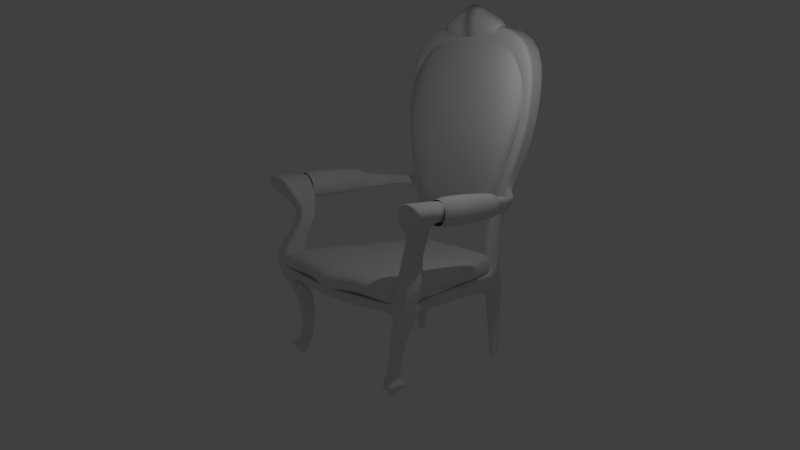 # Source: fancy-chair.blend  (saved by Blender 2.79.4; exported with 4.5.12 LTS)
import bpy
from mathutils import Matrix  # noqa: F401  (used for matrix-valued properties, if any)

bpy.ops.wm.read_factory_settings(use_empty=True)
scene = bpy.context.scene
scene.name = 'Scene'

# ---- collections
col_collection_1 = bpy.data.collections.new('Collection 1'); scene.collection.children.link(col_collection_1)
col_collection_2 = bpy.data.collections.new('Collection 2'); scene.collection.children.link(col_collection_2)
col_collection_2.hide_render = True
col_collection_2.hide_viewport = True

# ---- world
world_world = bpy.data.worlds.new('World'); scene.world = world_world
world_world.color = (0.05088, 0.05088, 0.05088)
world_world.use_sun_shadow = False
world_world.sun_shadow_jitter_overblur = 0.0
world_world.cycles.sampling_method = 'MANUAL'

# ---- cameras
cam_camera = bpy.data.cameras.new('Camera')
cam_camera.clip_end = 100.0
cam_camera.lens = 35.0
cam_camera.sensor_width = 32.0
cam_camera.sensor_height = 18.0
cam_camera.ortho_scale = 7.314
cam_camera.dof.focus_distance = 0.0
cam_camera.dof.aperture_fstop = 128.0

# ---- lights
light_lamp = bpy.data.lights.new('Lamp', 'POINT')
light_lamp.transmission_factor = 0.0
light_lamp.cutoff_distance = 30.0
light_lamp.energy = 100.0
light_lamp.shadow_buffer_clip_start = 1.001
light_lamp.shadow_soft_size = 0.1
light_lamp.shadow_maximum_resolution = 0.006
light_lamp.use_absolute_resolution = True

# ---- meshes
me_sphere_001 = bpy.data.meshes.new('Sphere.001')
me_sphere_001.from_pydata([], [], [])
me_sphere_001.use_remesh_preserve_volume = False
me_sphere_001.use_remesh_preserve_attributes = False
me_sphere_001.use_mirror_vertex_groups = False
me_sphere_001.update()
me_cube_002 = bpy.data.meshes.new('Cube.002')
me_cube_002.from_pydata([(0.0, 1.515, 4.395), (1.517, -1.182, -1.054), (1.517, -1.226, -0.4319), (0.7646, 1.167, -1.0), (0.7646, 1.167, -0.355), (0.0, 1.167, -1.0), (0.0, 1.167, -0.355), (1.019, 0.05505, -0.9948), (1.019, 0.05063, -0.3522), (0.0, -1.348, -1.0), (0.0, -1.348, -0.355), (0.0, 0.04324, -0.355), (0.0, 0.04324, -1.0), (0.0, 1.357, 2.827), (0.4002, 1.167, -0.355), (0.7646, 1.167, -0.7304), (0.9262, 0.6184, -1.0), (1.129, -0.4224, -0.2696), (1.517, -1.191, -0.7884), (0.5993, -1.037, -0.952), (0.0, 1.033, 2.827), (0.4002, 1.167, -1.0), (1.129, -0.3972, -0.9011), (0.9262, 0.6184, -0.355), (0.5393, -1.188, -0.3156), (0.0, -0.57, -0.355), (0.0, 0.6184, -0.355), (0.5057, 0.04667, -0.355), (0.0, -0.57, -1.0), (0.0, 0.6184, -1.0), (0.5057, 0.04667, -1.0), (0.0, -1.348, -0.7304), (1.019, 0.05418, -0.7256), (0.0, 1.167, -0.7304), (0.0, 1.712, 6.187), (0.0, 1.051, 0.8597), (0.0, 1.389, 6.303), (0.402, 1.167, -0.7304), (0.9262, 0.6184, -0.7304), (1.129, -0.4017, -0.6339), (0.5393, -1.175, -0.6839), (0.4653, 0.6184, -1.0), (0.4653, 0.6184, -0.355), (0.5548, -0.5675, -0.3414), (0.5548, -0.5583, -0.9815), (0.7726, 1.092, -1.0), (0.7726, 1.092, -0.355), (0.0, 1.092, -0.355), (0.0, 1.092, -1.0), (0.0, 1.345, 0.8597), (0.7726, 1.092, -0.7304), (0.4025, 1.092, -1.0), (0.4025, 1.092, -0.355), (0.8486, 1.389, 5.878), (0.8486, 1.712, 5.852), (0.6692, 1.051, 0.8597), (0.6833, 1.345, 0.8597), (1.001, 1.039, 2.817), (1.047, 1.369, 2.797), (0.2967, 1.345, 0.8597), (1.185, 1.526, 4.377), (0.5047, 1.389, 6.245), (0.2967, 1.051, 0.8597), (1.161, 1.203, 4.377), (0.5047, 1.712, 6.162), (0.4083, 1.357, 2.827), (0.4083, 1.033, 2.827), (0.4784, 1.515, 4.395), (0.4784, 1.192, 4.395), (0.8817, 1.357, 1.693), (0.3386, 1.033, 1.693), (0.3458, 1.357, 1.693), (0.8214, 1.033, 1.693), (1.409, -0.4482, 0.9972), (1.207, -0.4482, 1.263), (1.207, -0.4482, 1.793), (1.409, -0.4482, 2.059), (1.611, -0.4482, 1.793), (1.611, -0.4482, 1.263), (1.388, 0.4655, 1.073), (1.245, 0.4655, 1.291), (1.245, 0.4655, 1.727), (1.388, 0.4655, 1.945), (1.532, 0.4655, 1.727), (1.532, 0.4655, 1.291), (1.409, -0.5749, 1.116), (1.208, -0.5515, 1.296), (1.248, -0.5749, 1.748), (1.409, -0.5749, 1.958), (1.569, -0.578, 1.798), (1.569, -0.5749, 1.327), (1.341, 0.508, 1.113), (1.252, 0.5058, 1.319), (1.299, 0.5188, 1.67), (1.395, 0.5237, 1.776), (1.487, 0.5032, 1.662), (1.451, 0.51, 1.257), (0.0, 1.192, 4.395), (0.0, 1.033, 1.693), (0.0, 1.357, 1.693)], [], [(37, 33, 6, 14), (39, 32, 8, 17), (44, 22, 1, 19), (43, 25, 10, 24), (42, 26, 11, 27), (41, 16, 7, 30), (18, 2, 24, 40), (50, 46, 23, 38), (64, 67, 0, 34), (66, 68, 97, 20), (61, 64, 34, 36), (59, 62, 35, 49), (8, 32, 38, 23), (21, 37, 15, 3), (5, 33, 37, 21), (10, 31, 40, 24), (16, 38, 32, 7), (45, 50, 38, 16), (22, 39, 18, 1), (7, 32, 39, 22), (19, 40, 31, 9), (1, 18, 40, 19), (29, 41, 30, 12), (48, 51, 41, 29), (51, 45, 16, 41), (23, 42, 27, 8), (46, 52, 42, 23), (52, 47, 26, 42), (17, 43, 24, 2), (8, 27, 43, 17), (27, 11, 25, 43), (28, 44, 19, 9), (12, 30, 44, 28), (30, 7, 22, 44), (39, 17, 2, 18), (37, 14, 4, 15), (46, 50, 15, 4), (14, 6, 47, 52), (4, 14, 52, 46), (21, 3, 45, 51), (5, 21, 51, 48), (3, 15, 50, 45), (68, 61, 36, 97), (57, 58, 60, 63), (68, 63, 53, 61), (69, 71, 65, 58), (53, 54, 64, 61), (56, 69, 72, 55), (69, 58, 57, 72), (62, 59, 56, 55), (63, 60, 54, 53), (70, 72, 57, 66), (60, 67, 64, 54), (58, 65, 67, 60), (66, 57, 63, 68), (59, 71, 69, 56), (55, 72, 70, 62), (78, 84, 83, 77), (76, 82, 81, 75), (74, 80, 79, 73), (73, 79, 84, 78), (77, 83, 82, 76), (75, 81, 80, 74), (78, 77, 89, 90), (76, 75, 87, 88), (74, 73, 85, 86), (73, 78, 90, 85), (77, 76, 88, 89), (75, 74, 86, 87), (84, 79, 91, 96), (82, 83, 95, 94), (80, 81, 93, 92), (83, 84, 96, 95), (81, 82, 94, 93), (79, 80, 92, 91), (62, 70, 98, 35), (67, 65, 13, 0), (70, 66, 20, 98), (71, 59, 49, 99), (65, 71, 99, 13)])
me_cube_002.polygons.foreach_set('use_smooth', [True] * 80)
me_cube_002.use_remesh_preserve_volume = False
me_cube_002.use_remesh_preserve_attributes = False
me_cube_002.use_mirror_vertex_groups = False
me_cube_002.update()
me_circle_001 = bpy.data.meshes.new('Circle.001')
me_circle_001.from_pydata([(2.605, -0.9415, 2.051), (2.242, -0.8808, 1.827), (2.477, -0.5062, 1.214), (2.148, -0.503, 1.222), (3.136, -0.9093, 1.685), (3.032, -0.9598, 1.971), (2.405, -0.6231, 0.6897), (2.149, -0.6253, 0.6842), (2.571, -0.9087, -0.657), (2.219, -0.9065, -0.6463), (2.14, -0.4482, -0.3722), (2.507, -0.4485, -0.3818), (2.13, -0.929, -2.416), (1.799, -0.9277, -2.42), (2.234, -0.9888, -0.3523), (2.628, -0.9916, -0.3657), (2.703, -0.9718, -0.03001), (2.294, -0.9695, -0.03917), (1.737, -0.6954, -1.773), (1.962, -0.6935, -1.767), (2.354, -0.7769, -0.9405), (1.983, -0.7827, -0.9467), (1.744, -0.7399, -2.225), (1.911, -0.7392, -2.223), (2.136, -0.5014, 0.9623), (2.407, -0.4996, 0.9641), (2.106, -0.6966, -1.236), (2.006, -0.7017, -0.4575), (2.704, -0.7857, 1.459), (2.147, -0.7831, 1.537), (2.574, -0.188, 2.019), (2.204, -0.09941, 1.812), (2.483, -0.04614, 1.196), (2.154, -0.04147, 1.203), (3.02, -0.1267, 1.688), (2.97, -0.2036, 1.953), (2.41, -0.175, 0.6705), (2.157, -0.1773, 0.665), (2.468, -0.4043, -0.6608), (2.136, -0.4021, -0.652), (2.608, -0.3827, -0.05396), (2.215, -0.3821, -0.0661), (2.141, -0.4683, -2.408), (1.808, -0.4705, -2.412), (2.243, -0.3013, 0.3412), (2.583, -0.3008, 0.3491), (2.259, -0.7901, 0.3671), (2.616, -0.79, 0.3737), (1.742, -0.402, -1.78), (1.967, -0.4001, -1.773), (2.31, -0.3553, -0.9571), (1.965, -0.3586, -0.9651), (1.749, -0.4871, -2.241), (1.915, -0.4862, -2.239), (2.141, -0.07051, 0.9413), (2.412, -0.06862, 0.9429), (2.109, -0.3655, -1.253), (1.768, -0.3707, -1.279), (2.554, -0.03651, 1.416), (2.121, -0.02887, 1.466), (1.949, -0.7483, -2.714), (1.879, -0.754, -2.715), (1.951, -0.6254, -2.713), (1.881, -0.631, -2.714), (2.139, -0.9173, -2.387), (1.789, -0.9162, -2.391), (2.151, -0.4462, -2.385), (1.799, -0.4487, -2.389), (1.964, -0.7701, -2.649), (1.967, -0.5833, -2.648), (1.857, -0.7704, -2.65), (1.86, -0.5836, -2.648), (0.0, -0.6922, -0.7215), (0.0, -1.307, -0.3991), (0.0, -0.776, -0.4356), (0.0, -1.189, -0.7026), (1.878, -0.9172, -0.5825), (1.99, -0.4565, -0.4051), (1.854, -0.4155, -0.6924), (2.043, -0.9953, -0.3819), (2.622, -0.9376, -0.3669), (2.258, -0.7411, 0.3647), (2.613, -0.741, 0.3715), (2.699, -0.9126, -0.03195), (2.292, -0.9104, -0.04156), (2.247, -0.8, 1.825), (1.737, -0.667, -1.773), (3.141, -0.83, 1.683), (1.963, -0.665, -1.766), (2.349, -0.7359, -0.9416), (2.149, -0.4581, 1.22), (1.982, -0.7415, -0.9482), (2.151, -0.5811, 0.6826), (1.911, -0.7147, -2.224), (2.131, -0.8973, -2.415), (2.212, -0.8568, -0.6464), (2.701, -0.7104, 1.46), (2.609, -0.8662, 2.048), (2.406, -0.5788, 0.6881), (2.15, -0.7078, 1.535), (1.745, -0.7156, -2.226), (3.035, -0.8849, 1.969), (2.106, -0.6646, -1.238), (2.408, -0.4577, 0.9623), (2.563, -0.8591, -0.6567), (2.137, -0.4596, 0.9605), (1.978, -0.6697, -0.5748), (2.23, -0.9349, -0.354), (1.8, -0.8962, -2.419), (2.478, -0.4615, 1.213), (1.949, -0.7365, -2.714), (1.879, -0.7421, -2.715), (2.141, -0.885, -2.387), (1.79, -0.8841, -2.391), (1.858, -0.7524, -2.65), (1.964, -0.7521, -2.649), (0.0, -1.255, -0.4028), (0.0, -1.14, -0.7046), (1.879, -0.868, -0.5995), (2.044, -0.9416, -0.384), (2.246, -0.3655, 0.3452), (2.224, -0.4574, -0.0616), (2.261, -0.1839, 1.808), (1.741, -0.4401, -1.785), (3.165, -0.2173, 1.667), (1.966, -0.4381, -1.778), (2.315, -0.4095, -0.9543), (2.154, -0.1011, 1.206), (1.968, -0.4132, -0.9622), (2.158, -0.2358, 0.668), (1.915, -0.519, -2.236), (2.139, -0.5104, -2.409), (2.145, -0.467, -0.6504), (2.66, -0.1336, 1.462), (2.623, -0.2893, 2.031), (2.15, -0.518, -0.3687), (1.951, -0.6414, -2.713), (1.966, -0.6076, -2.648), (0.0, -0.8443, -0.431), (0.0, -0.7564, -0.7191), (1.858, -0.4802, -0.6905), (2.522, -0.5188, -0.3785), (2.586, -0.3649, 0.3531), (2.618, -0.4585, -0.04952), (2.411, -0.2335, 0.6735), (2.161, -0.1318, 1.519), (1.748, -0.5199, -2.238), (3.048, -0.3084, 1.952), (2.109, -0.4084, -1.252), (2.412, -0.1243, 0.946), (2.479, -0.4691, -0.6592), (2.141, -0.1262, 0.9443), (1.768, -0.4136, -1.278), (1.808, -0.6455, -2.414), (2.483, -0.1056, 1.198), (1.881, -0.6471, -2.714), (2.15, -0.4891, -2.385), (1.798, -0.6284, -2.39), (1.86, -0.608, -2.649), (1.998, -0.526, -0.4013), (1.563, 2.825, -0.8451), (1.139, 2.876, -0.472), (1.518, 2.869, -0.4547), (1.219, 2.833, -0.8227), (2.121, -0.3201, -0.3713), (2.117, -0.2745, -0.6472), (2.45, -0.2771, -0.6604), (2.483, -0.32, -0.3808), (1.184, 3.296, -0.4581), (1.593, 3.33, -0.8424), (1.226, 3.334, -0.8191), (1.543, 3.29, -0.452), (1.231, 2.847, -1.03), (1.562, 2.839, -1.049), (1.238, 3.32, -1.026), (1.589, 3.316, -1.047), (1.589, 2.948, -2.661), (1.361, 2.951, -2.665), (1.593, 3.21, -2.66), (1.365, 3.213, -2.664), (1.358, 2.967, 1.684), (1.744, 2.972, 1.696), (1.399, 3.388, 1.698), (1.763, 3.392, 1.699), (1.114, 2.876, -0.3339), (1.517, 3.29, -0.314), (1.159, 3.296, -0.3201), (1.493, 2.869, -0.3167), (1.783, 3.091, 2.857), (2.168, 3.173, 2.876), (1.821, 3.598, 2.87), (2.184, 3.594, 2.879), (1.974, 3.315, 4.096), (2.351, 3.313, 4.159), (2.009, 3.74, 4.1), (2.367, 3.735, 4.148), (1.59, 3.343, 5.08), (2.064, 3.475, 5.774), (1.601, 3.935, 5.094), (2.072, 4.058, 5.726), (0.0, 3.231, 5.227), (0.0, 3.444, 6.008), (0.0, 3.832, 5.236), (0.0, 4.03, 5.961), (1.533, 3.294, 0.7035), (1.134, 2.877, 0.685), (1.512, 2.873, 0.7005), (1.176, 3.296, 0.6989), (1.747, 3.031, 1.696), (1.506, 3.038, -2.724), (2.17, 3.232, 2.876), (2.353, 3.372, 4.158), (2.065, 3.558, 5.767), (0.0, 3.527, 6.002), (1.433, 3.039, -2.725), (1.507, 3.121, -2.723), (1.435, 3.122, -2.725), (1.409, 3.161, -2.684), (1.548, 3.159, -2.682), (1.759, 3.312, 1.699), (1.406, 3.002, -2.685), (2.181, 3.514, 2.878), (2.364, 3.654, 4.15), (2.071, 3.95, 5.735), (0.0, 3.919, 5.97), (1.545, 2.999, -2.682), (1.677, 3.359, 1.447), (1.285, 2.935, 1.433), (1.658, 2.94, 1.444), (1.324, 3.355, 1.447), (1.659, 2.998, 1.445), (1.674, 3.28, 1.447), (2.32, 2.544, 1.751), (2.255, 2.521, 1.49), (2.471, 2.518, 1.468), (2.536, 2.539, 1.73), (2.13, 3.062, 1.764), (2.073, 3.021, 1.502), (1.916, 2.875, 1.51), (1.972, 2.915, 1.772), (2.446, 2.195, 1.87), (2.349, 2.161, 1.403), (2.669, 2.157, 1.371), (2.766, 2.186, 1.841), (2.518, 1.651, 1.896), (2.421, 1.632, 1.415), (2.74, 1.63, 1.381), (2.837, 1.646, 1.864), (2.928, 0.05236, 1.969), (2.825, 0.06184, 1.436), (2.482, 0.05659, 1.476), (2.586, 0.0465, 2.009), (1.713, 3.375, 1.573), (1.316, 2.951, 1.559), (1.697, 3.014, 1.571), (1.71, 3.295, 1.573), (1.695, 2.955, 1.57), (1.356, 3.371, 1.572), (2.288, 2.532, 1.62), (2.503, 2.529, 1.599), (1.944, 2.894, 1.641), (2.102, 3.04, 1.633), (2.398, 2.178, 1.637), (2.717, 2.172, 1.606), (2.469, 1.641, 1.655), (2.789, 1.638, 1.623), (2.534, 0.05155, 1.743), (2.877, 0.0571, 1.702), (2.629, 0.8362, 1.946), (2.528, 0.8429, 1.433), (2.96, 0.8395, 1.909), (2.859, 0.848, 1.394), (2.91, 0.8434, 1.652), (2.579, 0.8386, 1.69), (1.161, 3.943, 5.965), (1.161, 3.943, 5.559), (1.161, 3.281, 5.965), (1.161, 3.281, 5.559), (0.0, 3.986, 6.363), (0.0, 3.943, 5.559), (0.0, 3.325, 6.569), (0.0, 3.281, 5.263)], [], [(1, 29, 28, 4), (0, 1, 4, 5), (29, 3, 2, 28), (3, 24, 25, 2), (269, 271, 249, 250), (141, 150, 38, 11), (83, 16, 15, 80), (24, 7, 6, 25), (9, 21, 20, 8), (21, 27, 26, 20), (27, 18, 19, 26), (18, 22, 23, 19), (270, 268, 251, 248), (44, 45, 40, 41), (59, 58, 32, 33), (33, 32, 55, 54), (65, 13, 12, 64), (98, 6, 47, 82), (54, 55, 36, 37), (129, 37, 44, 120), (6, 7, 46, 47), (39, 38, 50, 51), (51, 50, 56, 57), (57, 56, 49, 48), (48, 49, 53, 52), (82, 47, 16, 83), (154, 32, 58, 133), (122, 31, 59, 145), (123, 48, 52, 146), (124, 34, 35, 147), (125, 49, 56, 148), (144, 36, 55, 149), (126, 50, 38, 150), (128, 51, 57, 152), (37, 36, 45, 44), (127, 33, 54, 151), (157, 67, 43, 153), (120, 44, 41, 121), (130, 53, 49, 125), (151, 54, 37, 129), (67, 66, 42, 43), (156, 66, 53, 130), (148, 56, 50, 126), (132, 39, 51, 128), (149, 55, 32, 154), (152, 57, 48, 123), (115, 68, 60, 110), (121, 41, 10, 135), (133, 58, 34, 124), (134, 30, 31, 122), (16, 17, 14, 15), (47, 46, 17, 16), (145, 59, 33, 127), (147, 35, 30, 134), (14, 9, 8, 15), (166, 165, 163, 160), (155, 63, 62, 136), (158, 71, 63, 155), (68, 70, 61, 60), (131, 42, 66, 156), (146, 52, 67, 157), (71, 69, 62, 63), (52, 53, 66, 67), (22, 65, 64, 23), (153, 43, 71, 158), (43, 42, 69, 71), (94, 12, 68, 115), (76, 79, 73, 75), (159, 77, 74, 138), (77, 78, 72, 74), (118, 76, 75, 117), (95, 9, 76, 118), (10, 39, 78, 77), (135, 10, 77, 159), (9, 14, 79, 76), (14, 107, 119, 79), (132, 95, 118, 140), (140, 118, 117, 139), (79, 119, 116, 73), (131, 94, 115, 137), (13, 108, 114, 70), (22, 100, 113, 65), (12, 94, 112, 64), (70, 114, 111, 61), (12, 13, 70, 68), (29, 99, 90, 3), (61, 111, 110, 60), (0, 97, 85, 1), (28, 96, 87, 4), (17, 84, 107, 14), (137, 115, 110, 136), (27, 106, 86, 18), (25, 103, 109, 2), (9, 95, 91, 21), (26, 102, 89, 20), (64, 112, 93, 23), (24, 105, 92, 7), (23, 93, 88, 19), (46, 81, 84, 17), (65, 113, 108, 13), (3, 90, 105, 24), (21, 91, 106, 27), (20, 89, 104, 8), (6, 98, 103, 25), (19, 88, 102, 26), (4, 87, 101, 5), (18, 86, 100, 22), (1, 85, 99, 29), (2, 109, 96, 28), (142, 82, 83, 143), (7, 92, 81, 46), (144, 98, 82, 142), (143, 83, 80, 141), (15, 8, 104, 80), (40, 143, 141, 11), (36, 144, 142, 45), (45, 142, 143, 40), (69, 137, 136, 62), (42, 131, 137, 69), (78, 140, 139, 72), (39, 132, 140, 78), (107, 135, 159, 119), (119, 159, 138, 116), (108, 153, 158, 114), (100, 146, 157, 113), (94, 131, 156, 112), (114, 158, 155, 111), (5, 101, 97, 0), (99, 145, 127, 90), (111, 155, 136, 110), (97, 134, 122, 85), (96, 133, 124, 87), (84, 121, 135, 107), (106, 152, 123, 86), (103, 149, 154, 109), (95, 132, 128, 91), (102, 148, 126, 89), (112, 156, 130, 93), (105, 151, 129, 92), (93, 130, 125, 88), (81, 120, 121, 84), (113, 157, 153, 108), (90, 127, 151, 105), (91, 128, 152, 106), (89, 126, 150, 104), (98, 144, 149, 103), (88, 125, 148, 102), (87, 124, 147, 101), (86, 123, 146, 100), (85, 122, 145, 99), (109, 154, 133, 96), (92, 129, 120, 81), (80, 104, 150, 141), (167, 166, 160, 162), (41, 40, 11, 10), (165, 164, 161, 163), (101, 147, 134, 97), (164, 167, 162, 161), (11, 38, 166, 167), (39, 10, 164, 165), (206, 204, 226, 231, 230, 228), (163, 161, 168, 170), (175, 178, 179, 174), (38, 39, 165, 166), (160, 169, 171, 162), (186, 207, 204, 185), (197, 212, 213, 201), (169, 175, 174, 170), (172, 177, 176, 173), (176, 178, 175, 173), (170, 168, 171, 169), (255, 252, 183, 219), (257, 253, 180, 182), (10, 11, 167, 164), (252, 257, 182, 183), (253, 256, 181, 180), (184, 205, 207, 186), (218, 225, 209, 215), (217, 218, 215, 216), (182, 180, 188, 190), (187, 206, 205, 184), (183, 182, 190, 191), (219, 183, 191, 221), (191, 190, 194, 195), (221, 191, 195, 222), (190, 188, 192, 194), (180, 181, 189, 188), (194, 192, 196, 198), (188, 189, 193, 192), (195, 194, 198, 199), (222, 195, 199, 223), (192, 193, 197, 196), (199, 198, 202, 203), (223, 199, 203, 224), (198, 196, 200, 202), (170, 174, 172, 163), (168, 186, 185, 171), (196, 197, 201, 200), (161, 184, 186, 168), (174, 179, 177, 172), (193, 211, 212, 197), (189, 210, 211, 193), (181, 208, 210, 189), (256, 254, 208, 181), (176, 177, 220, 225), (178, 176, 225, 218), (177, 179, 217, 220), (187, 162, 171, 185), (173, 175, 169, 160), (212, 223, 224, 213), (211, 222, 223, 212), (210, 221, 222, 211), (208, 219, 221, 210), (260, 238, 233, 258), (216, 215, 209, 214), (206, 187, 185, 204), (220, 217, 216, 214), (204, 207, 229, 226), (162, 187, 184, 161), (207, 205, 227, 229), (179, 178, 218, 217), (238, 237, 234, 233), (236, 239, 232, 235), (261, 236, 235, 259), (230, 231, 237, 238), (219, 208, 239, 236), (254, 230, 238, 260), (255, 219, 236, 261), (235, 232, 240, 243), (259, 235, 243, 263), (233, 234, 242, 241), (258, 233, 241, 262), (263, 243, 247, 265), (243, 240, 244, 247), (241, 242, 246, 245), (262, 241, 245, 264), (205, 206, 228, 227), (273, 269, 250, 266), (272, 270, 248, 267), (163, 172, 173, 160), (271, 272, 267, 249), (268, 273, 266, 251), (240, 262, 264, 244), (242, 263, 265, 246), (232, 258, 262, 240), (234, 259, 263, 242), (231, 255, 261, 237), (208, 254, 260, 239), (237, 261, 259, 234), (239, 260, 258, 232), (228, 230, 254, 256), (227, 228, 256, 253), (226, 229, 257, 252), (229, 227, 253, 257), (231, 226, 252, 255), (31, 266, 250, 59), (59, 250, 249, 58), (58, 249, 267, 34), (34, 267, 248, 35), (35, 248, 251, 30), (30, 251, 266, 31), (244, 264, 273, 268), (246, 265, 272, 271), (265, 247, 270, 272), (264, 245, 269, 273), (247, 244, 268, 270), (245, 246, 271, 269), (225, 220, 214, 209), (274, 278, 280, 276), (277, 276, 280, 281), (275, 274, 276, 277), (279, 278, 274, 275), (279, 275, 277, 281), (281, 280, 278, 279)])
me_circle_001.polygons.foreach_set('use_smooth', [True] * 274)
me_circle_001.use_remesh_preserve_volume = False
me_circle_001.use_remesh_preserve_attributes = False
me_circle_001.use_mirror_vertex_groups = False
me_circle_001.update()
me_cube_001 = bpy.data.meshes.new('Cube.001')
me_cube_001.from_pydata([(1.185, -1.355, -0.2142), (1.139, -1.315, 0.1516), (1.017, 1.204, -0.2149), (1.017, 1.204, 0.1545), (1.185, -0.9844, -0.2142), (1.139, -0.9711, 0.1545), (1.017, 0.9043, -0.2149), (1.017, 0.9043, 0.1545), (0.7262, 1.204, 0.1545), (0.8955, -1.37, -0.2195), (0.7262, 1.204, -0.2149), (0.8491, -1.307, 0.1507), (0.8328, -0.9652, 0.1545), (0.8792, -1.0, -0.2195), (0.7095, 0.9043, -0.2149), (0.7095, 0.9043, 0.1545), (1.0, 0.9043, -1.47), (1.0, 1.204, -1.47), (0.7179, -1.25, -1.405), (0.888, -1.25, -1.405), (0.888, -1.041, -1.405), (0.7095, 1.204, -1.47), (0.7179, -1.041, -1.405), (0.7095, 0.9043, -1.47), (1.0, 1.204, 2.505), (1.0, 0.9043, 2.505), (0.7095, 1.204, 2.505), (0.7095, 0.9043, 2.505), (0.7095, 0.9043, 0.8772), (0.7095, 1.204, 0.8772), (1.0, 1.204, 0.8772), (1.0, 0.9043, 0.8772), (1.0, 1.204, 0.5829), (0.7095, 0.9043, 0.5829), (0.7095, 1.204, 0.5829), (1.0, 0.9043, 0.5829), (1.0, 1.204, 2.782), (1.0, 0.9043, 2.782), (0.7095, 1.204, 2.782), (0.7095, 0.9043, 2.782), (0.9472, -1.229, 0.4956), (0.9653, -0.9711, 0.4965), (0.6686, -1.227, 0.4941), (0.6858, -0.9652, 0.4985), (0.0, 1.204, 2.505), (0.0, 0.9043, 2.505), (0.0, 1.204, 0.8772), (0.0, 0.9043, 0.8772), (0.0, 0.9043, 0.5829), (0.0, 1.204, 0.5829), (0.0, 1.204, 2.782), (0.0, 0.9043, 2.782), (0.0, 1.204, -0.2149), (0.0, -1.354, 0.1545), (0.0, -0.9687, -0.2149), (0.0, 0.9043, -0.2149), (0.0, 1.204, 0.1545), (0.0, -1.331, -0.2149), (0.0, -0.9855, 0.1545), (0.0, 0.9043, 0.1545), (0.7698, -0.9651, 0.3167), (0.7726, -1.234, 0.309), (1.058, -0.9711, 0.317), (1.064, -1.248, 0.3093), (0.7728, -1.267, -0.9929), (0.9697, -1.267, -0.9929), (0.9697, -1.023, -0.9929), (0.7728, -1.023, -0.9929), (0.7328, -1.25, -1.222), (0.9024, -1.041, -1.222), (0.9024, -1.25, -1.222), (0.7328, -1.041, -1.222), (1.099, -1.303, -0.631), (0.8466, -0.9896, -0.631), (0.8466, -1.303, -0.631), (1.099, -0.9896, -0.631), (1.157, -1.325, -0.4236), (0.8859, -0.9887, -0.4252), (0.8859, -1.33, -0.4252), (1.157, -0.9874, -0.4247), (0.9156, -1.326, 0.7085), (0.9564, -0.9711, 0.7135), (0.6479, -1.323, 0.7162), (0.682, -0.965, 0.7286), (1.03, -1.353, 0.9358), (1.007, -0.971, 0.9087), (0.7326, -1.342, 0.9411), (0.7372, -0.9596, 0.9113), (1.14, -1.145, 0.1542), (1.185, -1.145, -0.2061), (0.8351, -1.136, 0.154), (0.884, -1.184, -0.2191), (0.888, -1.145, -1.405), (0.7179, -1.145, -1.405), (0.6941, -1.106, 0.5015), (0.0, -1.15, -0.2149), (0.0, -1.17, 0.1545), (0.9575, -1.11, 0.4995), (0.772, -1.106, 0.3156), (1.061, -1.117, 0.3159), (0.9697, -1.145, -0.9929), (0.7728, -1.145, -0.9929), (0.9024, -1.145, -1.222), (0.7328, -1.145, -1.222), (0.8466, -1.146, -0.631), (1.099, -1.146, -0.631), (1.157, -1.148, -0.4213), (0.8859, -1.159, -0.4252), (0.6708, -1.15, 0.7384), (0.948, -1.151, 0.6977), (0.7479, -1.14, 0.9505), (1.084, -1.162, 0.9359), (0.8714, 1.204, 0.1545), (1.041, -1.363, -0.217), (0.9831, -0.9682, 0.1545), (0.8625, 0.9043, 0.1545), (0.8714, 1.204, -0.2149), (0.9944, -1.312, 0.1479), (1.033, -0.9928, -0.217), (0.8625, 0.9043, -0.2149), (0.803, -1.25, -1.405), (0.8548, 1.204, -1.47), (0.803, -1.041, -1.405), (0.8548, 0.9043, -1.47), (0.8548, 1.204, 2.505), (0.8548, 0.9043, 2.505), (0.8548, 0.9043, 0.8772), (0.8548, 1.204, 0.8772), (0.8548, 1.204, 0.5829), (0.8548, 0.9043, 0.5829), (0.8548, 1.204, 2.782), (0.8548, 0.9043, 2.782), (0.8262, -0.9682, 0.4993), (0.8123, -1.225, 0.4946), (0.9205, -1.238, 0.304), (0.9147, -0.9681, 0.3174), (0.8713, -1.023, -0.9929), (0.8713, -1.267, -0.9929), (0.8176, -1.041, -1.222), (0.8176, -1.25, -1.222), (0.9727, -1.303, -0.631), (0.9727, -0.9896, -0.631), (1.021, -0.9889, -0.4252), (1.021, -1.329, -0.4249), (0.8154, -0.9678, 0.7224), (0.7744, -1.33, 0.7261), (0.866, -0.9639, 0.9245), (0.8929, -1.347, 0.9524), (0.9134, -1.151, 0.9683), (0.803, -1.145, -1.405), (1.043, 1.204, -0.03022), (1.188, -1.354, -0.03133), (1.188, -0.9778, -0.02988), (1.043, 0.9043, -0.03022), (0.8985, -1.359, -0.03435), (0.752, 1.204, -0.03022), (0.0, 1.204, -0.03022), (0.0, -1.343, -0.03022), (1.188, -1.154, -0.02594), (1.043, -1.357, -0.03456), (0.8973, 1.204, -0.03022)], [], [(160, 112, 3, 150), (158, 88, 1, 151), (139, 68, 18, 120), (119, 6, 4, 118), (153, 7, 5, 152), (150, 3, 7, 153), (127, 29, 26, 124), (116, 2, 17, 121), (47, 28, 27, 45), (52, 10, 14, 55), (55, 14, 13, 54), (115, 15, 12, 114), (159, 117, 11, 154), (135, 60, 43, 132), (95, 91, 9, 57), (156, 56, 8, 155), (149, 92, 19, 120), (121, 17, 16, 123), (138, 69, 20, 122), (119, 14, 23, 123), (103, 71, 22, 93), (2, 6, 16, 17), (102, 70, 19, 92), (14, 10, 21, 23), (45, 27, 39, 51), (124, 26, 38, 130), (25, 24, 36, 37), (126, 31, 25, 125), (31, 30, 24, 25), (35, 32, 30, 31), (48, 33, 28, 47), (128, 34, 29, 127), (112, 8, 34, 128), (115, 7, 35, 129), (7, 3, 32, 35), (33, 34, 8, 15), (130, 38, 39, 131), (125, 25, 37, 131), (117, 1, 63, 134), (134, 63, 40, 133), (88, 5, 62, 99), (26, 44, 50, 38), (38, 50, 51, 39), (34, 49, 46, 29), (29, 46, 44, 26), (8, 56, 59, 15), (15, 59, 58, 12), (154, 11, 53, 157), (90, 96, 53, 11), (98, 61, 42, 94), (99, 62, 41, 97), (90, 11, 61, 98), (114, 12, 60, 135), (105, 72, 65, 100), (104, 73, 67, 101), (141, 75, 66, 136), (140, 74, 64, 137), (100, 65, 70, 102), (101, 67, 71, 103), (136, 66, 69, 138), (137, 64, 68, 139), (143, 78, 74, 140), (142, 79, 75, 141), (107, 77, 73, 104), (106, 76, 72, 105), (89, 0, 76, 106), (91, 13, 77, 107), (118, 4, 79, 142), (113, 9, 78, 143), (94, 42, 82, 108), (97, 41, 81, 109), (133, 40, 80, 145), (132, 43, 83, 144), (145, 80, 84, 147), (144, 83, 87, 146), (109, 81, 85, 111), (108, 82, 86, 110), (148, 147, 84, 111), (146, 148, 111, 85), (83, 108, 110, 87), (80, 109, 111, 84), (40, 97, 109, 80), (43, 94, 108, 83), (9, 91, 107, 78), (4, 89, 106, 79), (79, 106, 105, 75), (78, 107, 104, 74), (64, 101, 103, 68), (66, 100, 102, 69), (74, 104, 101, 64), (75, 105, 100, 66), (12, 90, 98, 60), (63, 99, 97, 40), (60, 98, 94, 43), (12, 58, 96, 90), (1, 88, 99, 63), (69, 102, 92, 20), (68, 103, 93, 18), (122, 20, 92, 149), (54, 13, 91, 95), (152, 5, 88, 158), (22, 122, 149, 93), (87, 110, 148, 146), (110, 86, 147, 148), (81, 144, 146, 85), (82, 145, 147, 86), (41, 132, 144, 81), (42, 133, 145, 82), (0, 113, 143, 76), (13, 118, 142, 77), (77, 142, 141, 73), (76, 143, 140, 72), (65, 137, 139, 70), (67, 136, 138, 71), (72, 140, 137, 65), (73, 141, 136, 67), (5, 114, 135, 62), (61, 134, 133, 42), (11, 117, 134, 61), (27, 125, 131, 39), (36, 130, 131, 37), (15, 115, 129, 33), (3, 112, 128, 32), (32, 128, 127, 30), (28, 126, 125, 27), (24, 124, 130, 36), (6, 119, 123, 16), (71, 138, 122, 22), (21, 121, 123, 23), (93, 149, 120, 18), (62, 135, 132, 41), (151, 1, 117, 159), (7, 115, 114, 5), (10, 116, 121, 21), (30, 127, 124, 24), (14, 119, 118, 13), (70, 139, 120, 19), (155, 8, 112, 160), (10, 155, 160, 116), (0, 151, 159, 113), (4, 152, 158, 89), (9, 154, 157, 57), (52, 156, 155, 10), (113, 159, 154, 9), (2, 150, 153, 6), (6, 153, 152, 4), (89, 158, 151, 0), (116, 160, 150, 2)])
me_cube_001.use_remesh_preserve_volume = False
me_cube_001.use_remesh_preserve_attributes = False
me_cube_001.use_mirror_vertex_groups = False
me_cube_001.update()

# ---- objects
ob_sphere = bpy.data.objects.new('Sphere', me_sphere_001)
ob_cube_001 = bpy.data.objects.new('Cube.001', me_cube_002)
ob_circle = bpy.data.objects.new('Circle', me_circle_001)
ob_lamp = bpy.data.objects.new('Lamp', light_lamp)
ob_camera = bpy.data.objects.new('Camera', cam_camera)
ob_cube = bpy.data.objects.new('Cube', me_cube_001)

# ---- transforms, parenting, visibility, modifiers, constraints
ob_sphere.location = (0.07059, 3.234, 4.959)
ob_sphere.scale = (0.2965, 0.2965, 0.2965)
ob_sphere.lineart.crease_threshold = 0.0
ob_cube_001.location = (0.005589, 0.9681, 0.3835)
ob_cube_001.scale = (1.89, 1.709, 0.8564)
ob_cube_001.lineart.crease_threshold = 0.0
_m = ob_cube_001.modifiers.new('Subsurf', 'SUBSURF')
_m.uv_smooth = 'PRESERVE_CORNERS'
_m.quality = 2
_m.levels = 2
_m.show_only_control_edges = False
_m = ob_cube_001.modifiers.new('Mirror', 'MIRROR')
_m.use_clip = True
ob_circle.location = (0.0, 0.0, 0.0)
ob_circle.lineart.crease_threshold = 0.0
_m = ob_circle.modifiers.new('Mirror', 'MIRROR')
_m.use_clip = True
_m = ob_circle.modifiers.new('Subsurf', 'SUBSURF')
_m.uv_smooth = 'PRESERVE_CORNERS'
_m.quality = 2
_m.levels = 2
_m.show_only_control_edges = False
ob_lamp.location = (4.076, 1.005, 5.904)
ob_lamp.rotation_euler = (0.6503, 0.05522, 1.866)
ob_lamp.lock_rotations_4d = False
ob_lamp.empty_display_type = 'ARROWS'
ob_lamp.color = (0.0, 0.0, 0.0, 0.0)
ob_lamp.lineart.crease_threshold = 0.0
ob_camera.location = (17.05, -12.67, 5.367)
ob_camera.rotation_euler = (1.368, -1.039e-05, 0.892)
ob_camera.lock_rotations_4d = False
ob_camera.empty_display_type = 'ARROWS'
ob_camera.color = (0.0, 0.0, 0.0, 0.0)
ob_camera.display_type = 'WIRE'
ob_camera.lineart.crease_threshold = 0.0
ob_cube.location = (-0.01777, 0.1133, -0.1244)
ob_cube.lineart.crease_threshold = 0.0
_m = ob_cube.modifiers.new('Mirror', 'MIRROR')
_m.use_clip = True

# ---- collection membership
col_collection_1.objects.link(ob_sphere)
col_collection_1.objects.link(ob_cube_001)
col_collection_1.objects.link(ob_circle)
col_collection_1.objects.link(ob_lamp)
col_collection_1.objects.link(ob_camera)
col_collection_2.objects.link(ob_cube)

# ---- scene / render settings (as saved in the file)
scene.camera = ob_camera
scene.frame_start = 1; scene.frame_end = 250; scene.frame_set(1)
scene.render.engine = 'BLENDER_EEVEE_NEXT'
scene.render.resolution_percentage = 50
scene.render.dither_intensity = 0.0
scene.cycles.use_denoising = False
scene.cycles.samples = 128
scene.cycles.sampling_pattern = 'TABULATED_SOBOL'
scene.cycles.use_adaptive_sampling = False
scene.cycles.use_light_tree = False
scene.view_settings.view_transform = 'Standard'
bpy.context.view_layer.update()
